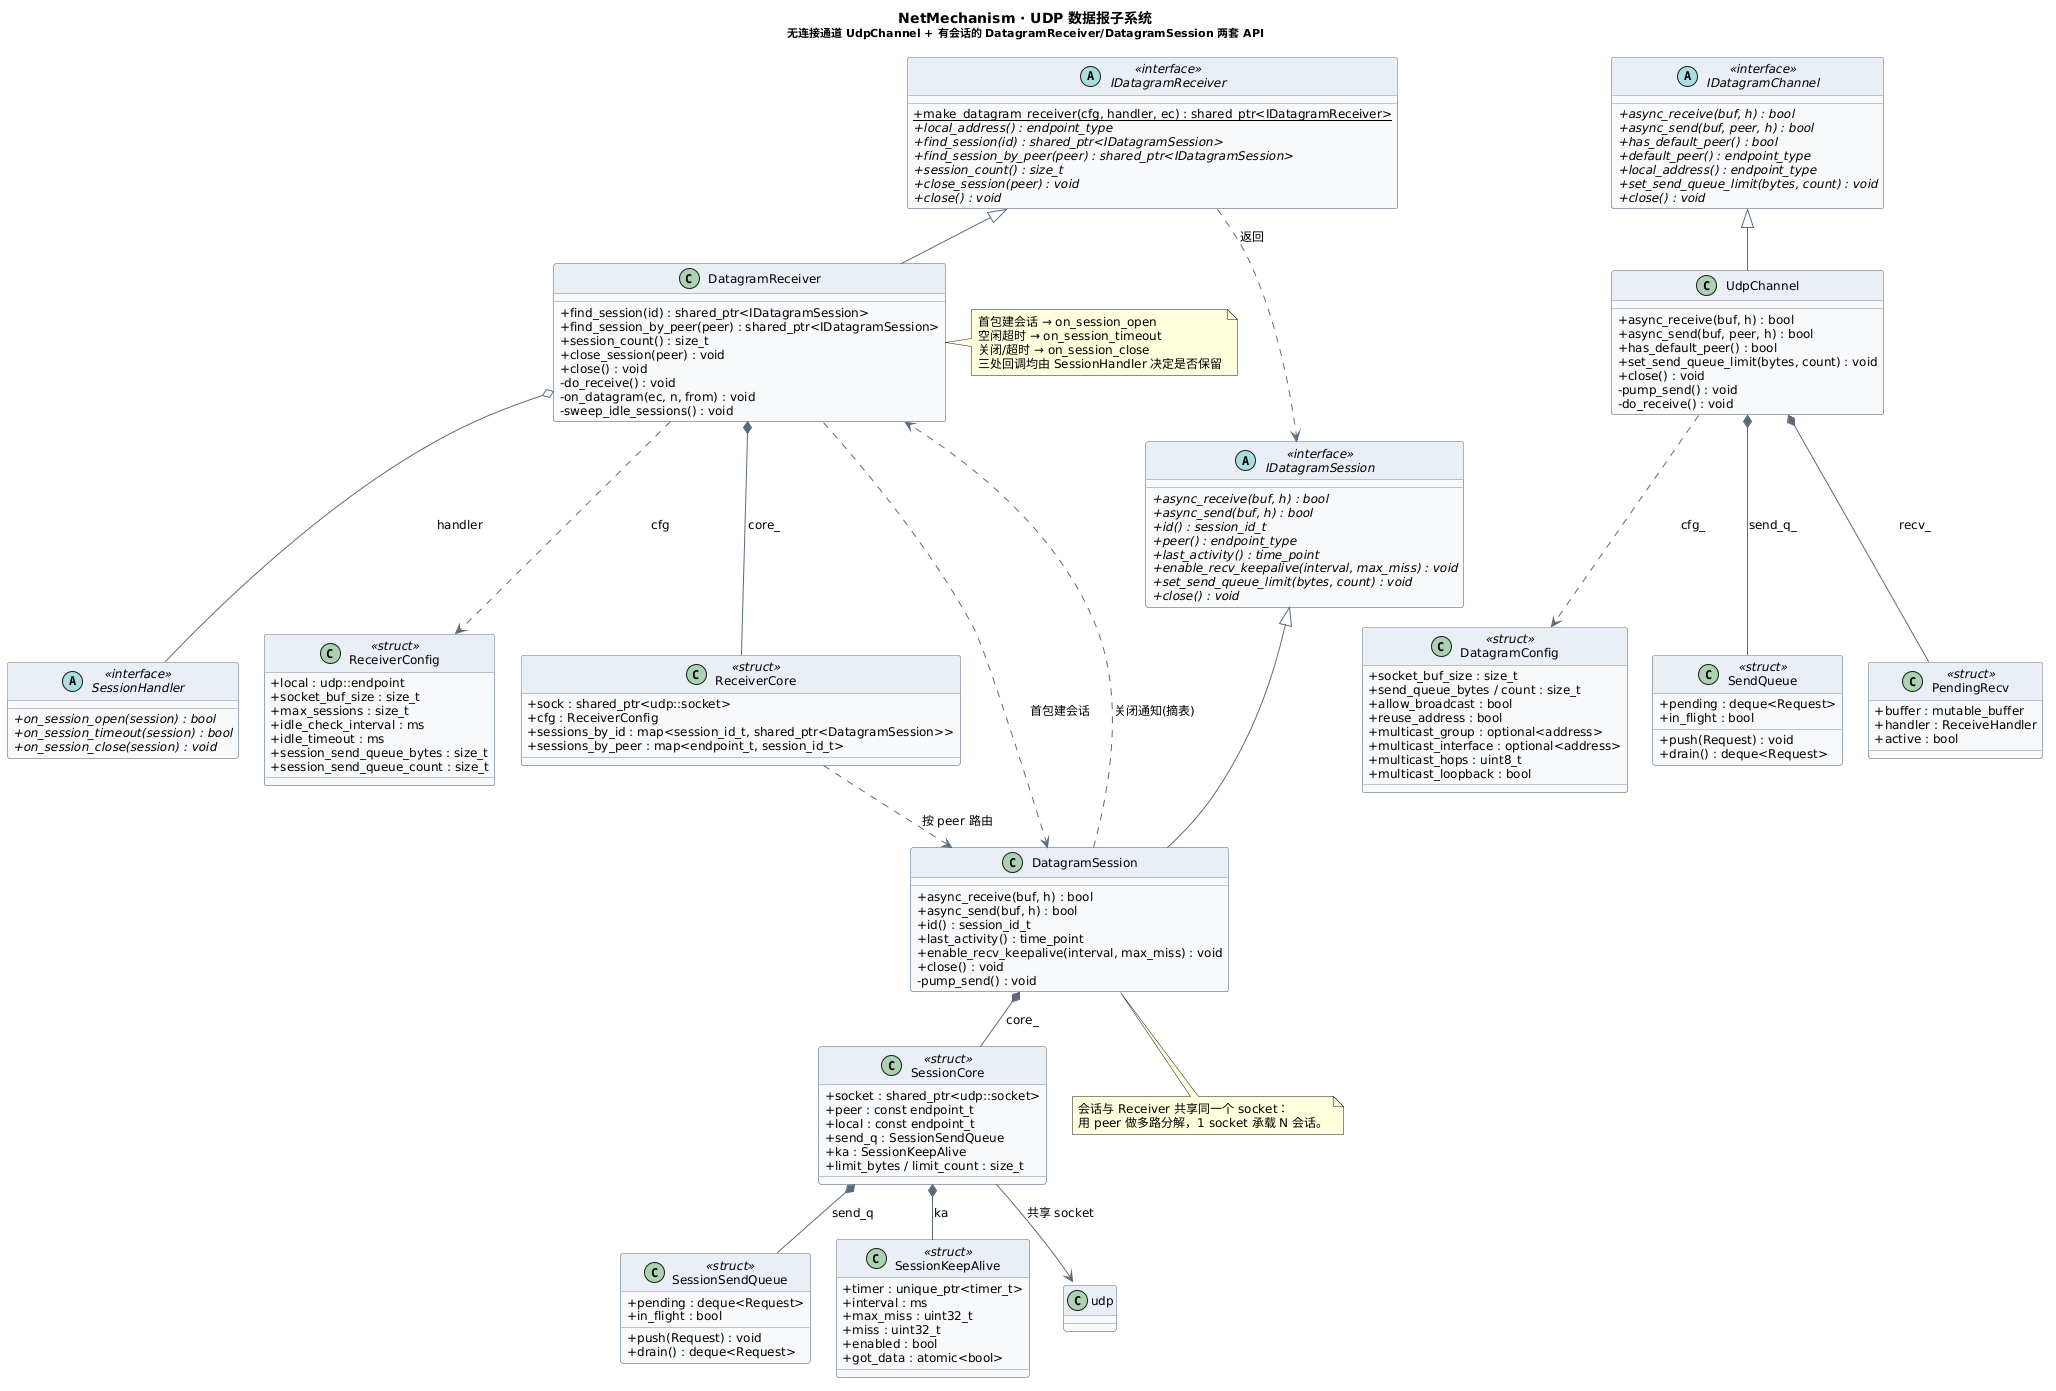

The diagram above was rendered by PlantUML. Its source (embedded in the PNG):
@startuml netmech_datagram
' NetMechanism · UDP 数据报子系统
skinparam backgroundColor #FFFFFF
skinparam defaultFontName "Microsoft YaHei"
skinparam defaultFontSize 12
skinparam classAttributeIconSize 0
skinparam shadowing false
skinparam nodesep 26
skinparam ranksep 40
skinparam ArrowColor #5B6B7B
skinparam ClassBorderColor #7A8B9A
skinparam ClassBackgroundColor #F7F9FB
skinparam ClassHeaderBackgroundColor #E8EEF4
skinparam AbstractClassBackgroundColor #EFF6EC
skinparam AbstractClassBorderColor #6E9C5A

title NetMechanism · UDP 数据报子系统\n<size:11>无连接通道 UdpChannel + 有会话的 DatagramReceiver/DatagramSession 两套 API</size>

' ============ 公共契约 ============
abstract class IDatagramChannel <<interface>> {
    +{abstract} async_receive(buf, h) : bool
    +{abstract} async_send(buf, peer, h) : bool
    +{abstract} has_default_peer() : bool
    +{abstract} default_peer() : endpoint_type
    +{abstract} local_address() : endpoint_type
    +{abstract} set_send_queue_limit(bytes, count) : void
    +{abstract} close() : void
}

abstract class IDatagramSession <<interface>> {
    +{abstract} async_receive(buf, h) : bool
    +{abstract} async_send(buf, h) : bool
    +{abstract} id() : session_id_t
    +{abstract} peer() : endpoint_type
    +{abstract} last_activity() : time_point
    +{abstract} enable_recv_keepalive(interval, max_miss) : void
    +{abstract} set_send_queue_limit(bytes, count) : void
    +{abstract} close() : void
}

abstract class IDatagramReceiver <<interface>> {
    +{static} make_datagram_receiver(cfg, handler, ec) : shared_ptr<IDatagramReceiver>
    +{abstract} local_address() : endpoint_type
    +{abstract} find_session(id) : shared_ptr<IDatagramSession>
    +{abstract} find_session_by_peer(peer) : shared_ptr<IDatagramSession>
    +{abstract} session_count() : size_t
    +{abstract} close_session(peer) : void
    +{abstract} close() : void
}

abstract class SessionHandler <<interface>> {
    +{abstract} on_session_open(session) : bool
    +{abstract} on_session_timeout(session) : bool
    +{abstract} on_session_close(session) : void
}

class ReceiverConfig <<struct>> {
    +local : udp::endpoint
    +socket_buf_size : size_t
    +max_sessions : size_t
    +idle_check_interval : ms
    +idle_timeout : ms
    +session_send_queue_bytes : size_t
    +session_send_queue_count : size_t
}

class DatagramConfig <<struct>> {
    +socket_buf_size : size_t
    +send_queue_bytes / count : size_t
    +allow_broadcast : bool
    +reuse_address : bool
    +multicast_group : optional<address>
    +multicast_interface : optional<address>
    +multicast_hops : uint8_t
    +multicast_loopback : bool
}

' ============ 无连接通道实现 ============
class UdpChannel {
    +async_receive(buf, h) : bool
    +async_send(buf, peer, h) : bool
    +has_default_peer() : bool
    +set_send_queue_limit(bytes, count) : void
    +close() : void
    -pump_send() : void
    -do_receive() : void
}

class SendQueue <<struct>> {
    +pending : deque<Request>
    +in_flight : bool
    +push(Request) : void
    +drain() : deque<Request>
}

class PendingRecv <<struct>> {
    +buffer : mutable_buffer
    +handler : ReceiveHandler
    +active : bool
}

' ============ 会话式接收实现 ============
class DatagramReceiver {
    +find_session(id) : shared_ptr<IDatagramSession>
    +find_session_by_peer(peer) : shared_ptr<IDatagramSession>
    +session_count() : size_t
    +close_session(peer) : void
    +close() : void
    -do_receive() : void
    -on_datagram(ec, n, from) : void
    -sweep_idle_sessions() : void
}

class ReceiverCore <<struct>> {
    +sock : shared_ptr<udp::socket>
    +cfg : ReceiverConfig
    +sessions_by_id : map<session_id_t, shared_ptr<DatagramSession>>
    +sessions_by_peer : map<endpoint_t, session_id_t>
}

class DatagramSession {
    +async_receive(buf, h) : bool
    +async_send(buf, h) : bool
    +id() : session_id_t
    +last_activity() : time_point
    +enable_recv_keepalive(interval, max_miss) : void
    +close() : void
    -pump_send() : void
}

class SessionCore <<struct>> {
    +socket : shared_ptr<udp::socket>
    +peer : const endpoint_t
    +local : const endpoint_t
    +send_q : SessionSendQueue
    +ka : SessionKeepAlive
    +limit_bytes / limit_count : size_t
}

class SessionSendQueue <<struct>> {
    +pending : deque<Request>
    +in_flight : bool
    +push(Request) : void
    +drain() : deque<Request>
}

class SessionKeepAlive <<struct>> {
    +timer : unique_ptr<timer_t>
    +interval : ms
    +max_miss : uint32_t
    +miss : uint32_t
    +enabled : bool
    +got_data : atomic<bool>
}

' ============ 继承 ============
IDatagramChannel <|-- UdpChannel
IDatagramSession <|-- DatagramSession
IDatagramReceiver <|-- DatagramReceiver

' ============ 通道内部 ============
UdpChannel *-- SendQueue : send_q_
UdpChannel *-- PendingRecv : recv_
UdpChannel ..> DatagramConfig : cfg_

' ============ 接收器内部 ============
DatagramReceiver *-- ReceiverCore : core_
DatagramReceiver o-- SessionHandler : handler
DatagramReceiver ..> ReceiverConfig : cfg
DatagramReceiver ..> DatagramSession : 首包建会话
IDatagramReceiver ..> IDatagramSession : 返回

' ============ 会话内部 ============
DatagramSession *-- SessionCore : core_
SessionCore *-- SessionSendQueue : send_q
SessionCore *-- SessionKeepAlive : ka
SessionCore --> udp::socket : 共享 socket
ReceiverCore ..> DatagramSession : 按 peer 路由
DatagramSession ..> DatagramReceiver : 关闭通知(摘表)

note right of DatagramReceiver
  首包建会话 → on_session_open
  空闲超时 → on_session_timeout
  关闭/超时 → on_session_close
  三处回调均由 SessionHandler 决定是否保留
end note

note bottom of DatagramSession
  会话与 Receiver 共享同一个 socket：
  用 peer 做多路分解，1 socket 承载 N 会话。
end note

@enduml